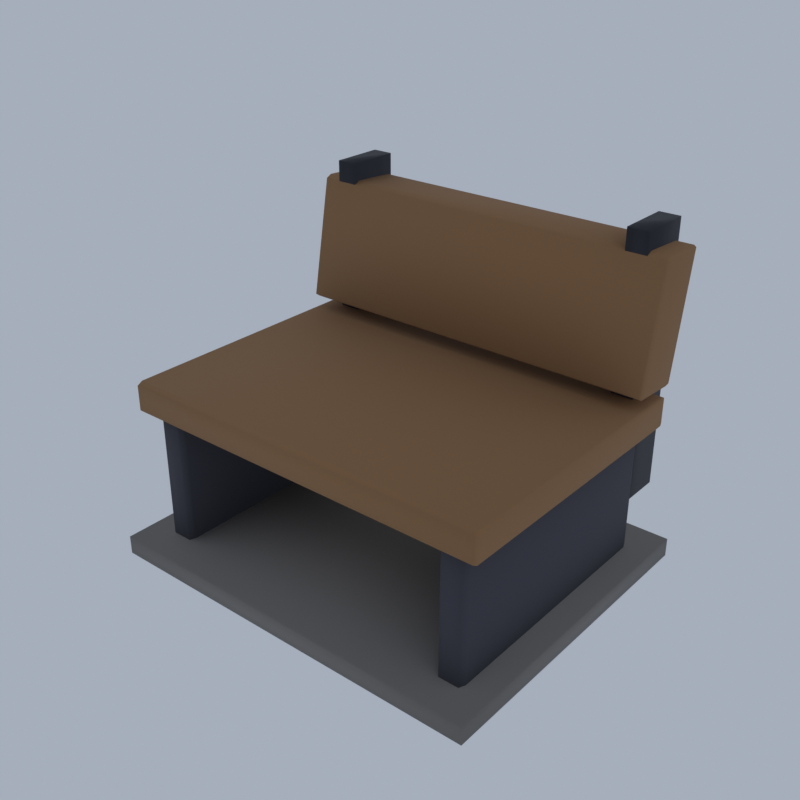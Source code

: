 # Source: TW02_08_street_life_08.blend  (saved by Blender 5.2.45; exported with 4.5.12 LTS)
import bpy
from mathutils import Matrix  # noqa: F401  (used for matrix-valued properties, if any)

bpy.ops.wm.read_factory_settings(use_empty=True)
scene = bpy.context.scene
scene.name = 'Scene'

# ---- collections
col_collection = bpy.data.collections.new('Collection'); scene.collection.children.link(col_collection)

# ---- materials (node trees are filled in below, after node groups)
mat_ve_t1_plank_woodplanks = bpy.data.materials.new('ve_t1_plank|WoodPlanks')
mat_ve_t1_plank_woodplanks.diffuse_color = (0.3112, 0.1636, 0.06973, 1.0)
mat_ve_t1_dstone_granite = bpy.data.materials.new('ve_t1_dstone|Granite')
mat_ve_t1_dstone_granite.diffuse_color = (0.05819, 0.05819, 0.07383, 1.0)
mat_ve_t1_iron_metal = bpy.data.materials.new('ve_t1_iron|Metal')
mat_ve_t1_iron_metal.diffuse_color = (0.03847, 0.03847, 0.04778, 1.0)
mat_ve_t1_stone_slate = bpy.data.materials.new('ve_t1_stone|Slate')
mat_ve_t1_stone_slate.diffuse_color = (0.2195, 0.2047, 0.1905, 1.0)

# ---- material node trees
mat_ve_t1_plank_woodplanks.use_nodes = True; mat_ve_t1_plank_woodplanks.node_tree.nodes.clear()
_N = mat_ve_t1_plank_woodplanks.node_tree.nodes; _L = mat_ve_t1_plank_woodplanks.node_tree.links
n0 = _N.new('ShaderNodeBsdfPrincipled'); n0.name = 'Principled BSDF'; n0.location = (-200, 100)
n0.inputs[0].default_value = (0.3112, 0.1636, 0.06973, 1.0)
n0.inputs[2].default_value = 0.9
n0.inputs[10].default_value = 0.005
n1 = _N.new('ShaderNodeOutputMaterial'); n1.name = 'Material Output'; n1.location = (200, 100)
_L.new(n0.outputs[0], n1.inputs[0])
n1.is_active_output = True
mat_ve_t1_dstone_granite.use_nodes = True; mat_ve_t1_dstone_granite.node_tree.nodes.clear()
_N = mat_ve_t1_dstone_granite.node_tree.nodes; _L = mat_ve_t1_dstone_granite.node_tree.links
n0 = _N.new('ShaderNodeBsdfPrincipled'); n0.name = 'Principled BSDF'; n0.location = (-200, 100)
n0.inputs[0].default_value = (0.05819, 0.05819, 0.07383, 1.0)
n0.inputs[2].default_value = 0.92
n0.inputs[10].default_value = 0.005
n1 = _N.new('ShaderNodeOutputMaterial'); n1.name = 'Material Output'; n1.location = (200, 100)
_L.new(n0.outputs[0], n1.inputs[0])
n1.is_active_output = True
mat_ve_t1_iron_metal.use_nodes = True; mat_ve_t1_iron_metal.node_tree.nodes.clear()
_N = mat_ve_t1_iron_metal.node_tree.nodes; _L = mat_ve_t1_iron_metal.node_tree.links
n0 = _N.new('ShaderNodeBsdfPrincipled'); n0.name = 'Principled BSDF'; n0.location = (-200, 100)
n0.inputs[0].default_value = (0.03847, 0.03847, 0.04778, 1.0)
n0.inputs[1].default_value = 0.6
n0.inputs[2].default_value = 0.6
n0.inputs[10].default_value = 0.005
n1 = _N.new('ShaderNodeOutputMaterial'); n1.name = 'Material Output'; n1.location = (200, 100)
_L.new(n0.outputs[0], n1.inputs[0])
n1.is_active_output = True
mat_ve_t1_stone_slate.use_nodes = True; mat_ve_t1_stone_slate.node_tree.nodes.clear()
_N = mat_ve_t1_stone_slate.node_tree.nodes; _L = mat_ve_t1_stone_slate.node_tree.links
n0 = _N.new('ShaderNodeBsdfPrincipled'); n0.name = 'Principled BSDF'; n0.location = (-200, 100)
n0.inputs[0].default_value = (0.2195, 0.2047, 0.1905, 1.0)
n0.inputs[2].default_value = 0.95
n0.inputs[10].default_value = 0.005
n1 = _N.new('ShaderNodeOutputMaterial'); n1.name = 'Material Output'; n1.location = (200, 100)
_L.new(n0.outputs[0], n1.inputs[0])
n1.is_active_output = True

# ---- world
world_world = bpy.data.worlds.new('World'); scene.world = world_world
world_world.use_nodes = True; world_world.node_tree.nodes.clear()
_N = world_world.node_tree.nodes; _L = world_world.node_tree.links
n0 = _N.new('ShaderNodeOutputWorld'); n0.name = 'World Output'; n0.location = (200, 100)
n1 = _N.new('ShaderNodeBackground'); n1.name = 'Background'; n1.location = (-200, 100)
n1.inputs[0].default_value = (0.42, 0.47, 0.55, 1.0)
n1.inputs[1].default_value = 0.9
_L.new(n1.outputs[0], n0.inputs[0])
n0.is_active_output = True
world_world.color = (0.05088, 0.05088, 0.05088)
world_world.sun_shadow_jitter_overblur = 0.0

# ---- meshes
me_town1_street_life = bpy.data.meshes.new('town1_street_life')
me_town1_street_life.from_pydata([(-5.681, -4.18, 4.434), (-5.681, -4.344, 4.528), (-5.745, -4.18, 4.528), (-5.681, -4.344, 5.283), (-5.681, -4.18, 5.377), (-5.745, -4.18, 5.283), (-5.681, 4.016, 4.434), (-5.745, 4.016, 4.528), (-5.681, 4.18, 4.528), (-5.681, 4.016, 5.377), (-5.681, 4.18, 5.283), (-5.745, 4.016, 5.283), (5.681, -4.18, 4.434), (5.745, -4.18, 4.528), (5.681, -4.344, 4.528), (5.681, -4.18, 5.377), (5.681, -4.344, 5.283), (5.745, -4.18, 5.283), (5.681, 4.016, 4.434), (5.681, 4.18, 4.528), (5.745, 4.016, 4.528), (5.681, 4.016, 5.377), (5.745, 4.016, 5.283), (5.681, 4.18, 5.283), (-5.681, 2.858, 5.71), (-5.681, 2.712, 5.814), (-5.745, 2.875, 5.804), (-5.681, 3.363, 9.379), (-5.681, 3.543, 9.463), (-5.745, 3.526, 9.369), (-5.681, 4.162, 5.631), (-5.745, 4.179, 5.725), (-5.681, 4.342, 5.715), (-5.681, 4.847, 9.384), (-5.681, 4.993, 9.28), (-5.745, 4.83, 9.29), (5.681, 2.858, 5.71), (5.745, 2.875, 5.804), (5.681, 2.712, 5.814), (5.681, 3.543, 9.463), (5.681, 3.363, 9.379), (5.745, 3.526, 9.369), (5.681, 4.162, 5.631), (5.681, 4.342, 5.715), (5.745, 4.179, 5.725), (5.681, 4.847, 9.384), (5.745, 4.83, 9.29), (5.681, 4.993, 9.28), (-5.157, -3.82, 0.0), (-5.157, -4.016, 0.1132), (-5.234, -3.82, 0.1132), (-5.157, -4.016, 4.792), (-5.157, -3.82, 4.906), (-5.234, -3.82, 4.792), (-5.157, 3.656, 0.0), (-5.234, 3.656, 0.1132), (-5.157, 3.852, 0.1132), (-5.157, 3.656, 4.906), (-5.157, 3.852, 4.792), (-5.234, 3.656, 4.792), (-4.545, -3.82, 0.0), (-4.468, -3.82, 0.1132), (-4.545, -4.016, 0.1132), (-4.545, -3.82, 4.906), (-4.545, -4.016, 4.792), (-4.468, -3.82, 4.792), (-4.545, 3.656, 0.0), (-4.545, 3.852, 0.1132), (-4.468, 3.656, 0.1132), (-4.545, 3.656, 4.906), (-4.468, 3.656, 4.792), (-4.545, 3.852, 4.792), (4.545, -3.82, 0.0), (4.545, -4.016, 0.1132), (4.468, -3.82, 0.1132), (4.545, -4.016, 4.792), (4.545, -3.82, 4.906), (4.468, -3.82, 4.792), (4.545, 3.656, 0.0), (4.468, 3.656, 0.1132), (4.545, 3.852, 0.1132), (4.545, 3.656, 4.906), (4.545, 3.852, 4.792), (4.468, 3.656, 4.792), (5.157, -3.82, 0.0), (5.234, -3.82, 0.1132), (5.157, -4.016, 0.1132), (5.157, -3.82, 4.906), (5.157, -4.016, 4.792), (5.234, -3.82, 4.792), (5.157, 3.656, 0.0), (5.157, 3.852, 0.1132), (5.234, 3.656, 0.1132), (5.157, 3.656, 4.906), (5.234, 3.656, 4.792), (5.157, 3.852, 4.792), (-5.17, 3.361, 2.075), (-4.532, 3.361, 2.075), (-4.532, 5.0, 2.075), (-5.17, 5.0, 2.075), (-5.17, 3.361, 10.0), (-4.532, 3.361, 10.0), (-4.532, 5.0, 10.0), (-5.17, 5.0, 10.0), (4.532, 3.361, 2.075), (5.17, 3.361, 2.075), (5.17, 5.0, 2.075), (4.532, 5.0, 2.075), (4.532, 3.361, 10.0), (5.17, 3.361, 10.0), (5.17, 5.0, 10.0), (4.532, 5.0, 10.0), (-6.0, -5.0, 0.0), (6.0, -5.0, 0.0), (6.0, 4.836, 0.0), (-6.0, 4.836, 0.0), (-6.0, -5.0, 0.566), (6.0, -5.0, 0.566), (6.0, 4.836, 0.566), (-6.0, 4.836, 0.566)], [], [(0, 1, 2), (3, 4, 5), (6, 7, 8), (9, 10, 11), (12, 13, 14), (15, 16, 17), (18, 19, 20), (21, 22, 23), (6, 0, 2, 7), (1, 3, 5, 2), (4, 9, 11, 5), (10, 8, 7, 11), (18, 6, 8, 19), (9, 21, 23, 10), (22, 20, 19, 23), (12, 18, 20, 13), (21, 15, 17, 22), (16, 14, 13, 17), (0, 12, 14, 1), (15, 4, 3, 16), (6, 18, 12, 0), (2, 5, 11, 7), (14, 16, 3, 1), (21, 9, 4, 15), (8, 10, 23, 19), (20, 22, 17, 13), (24, 25, 26), (27, 28, 29), (30, 31, 32), (33, 34, 35), (36, 37, 38), (39, 40, 41), (42, 43, 44), (45, 46, 47), (30, 24, 26, 31), (25, 27, 29, 26), (28, 33, 35, 29), (34, 32, 31, 35), (42, 30, 32, 43), (33, 45, 47, 34), (46, 44, 43, 47), (36, 42, 44, 37), (45, 39, 41, 46), (40, 38, 37, 41), (24, 36, 38, 25), (39, 28, 27, 40), (30, 42, 36, 24), (26, 29, 35, 31), (38, 40, 27, 25), (45, 33, 28, 39), (32, 34, 47, 43), (44, 46, 41, 37), (48, 49, 50), (51, 52, 53), (54, 55, 56), (57, 58, 59), (60, 61, 62), (63, 64, 65), (66, 67, 68), (69, 70, 71), (54, 48, 50, 55), (49, 51, 53, 50), (52, 57, 59, 53), (58, 56, 55, 59), (66, 54, 56, 67), (57, 69, 71, 58), (70, 68, 67, 71), (60, 66, 68, 61), (69, 63, 65, 70), (64, 62, 61, 65), (48, 60, 62, 49), (63, 52, 51, 64), (54, 66, 60, 48), (50, 53, 59, 55), (62, 64, 51, 49), (69, 57, 52, 63), (56, 58, 71, 67), (68, 70, 65, 61), (72, 73, 74), (75, 76, 77), (78, 79, 80), (81, 82, 83), (84, 85, 86), (87, 88, 89), (90, 91, 92), (93, 94, 95), (78, 72, 74, 79), (73, 75, 77, 74), (76, 81, 83, 77), (82, 80, 79, 83), (90, 78, 80, 91), (81, 93, 95, 82), (94, 92, 91, 95), (84, 90, 92, 85), (93, 87, 89, 94), (88, 86, 85, 89), (72, 84, 86, 73), (87, 76, 75, 88), (78, 90, 84, 72), (74, 77, 83, 79), (86, 88, 75, 73), (93, 81, 76, 87), (80, 82, 95, 91), (92, 94, 89, 85), (96, 99, 98, 97), (100, 101, 102, 103), (96, 97, 101, 100), (97, 98, 102, 101), (98, 99, 103, 102), (99, 96, 100, 103), (104, 107, 106, 105), (108, 109, 110, 111), (104, 105, 109, 108), (105, 106, 110, 109), (106, 107, 111, 110), (107, 104, 108, 111), (112, 115, 114, 113), (116, 117, 118, 119), (112, 113, 117, 116), (113, 114, 118, 117), (114, 115, 119, 118), (115, 112, 116, 119)])
me_town1_street_life.polygons.foreach_set('use_smooth', [True] * 122)
me_town1_street_life.polygons.foreach_set('material_index', [0, 0, 0, 0, 0, 0, 0, 0, 0, 0, 0, 0, 0, 0, 0, 0, 0, 0, 0, 0, 0, 0, 0, 0, 0, 0, 0, 0, 0, 0, 0, 0, 0, 0, 0, 0, 0, 0, 0, 0, 0, 0, 0, 0, 0, 0, 0, 0, 0, 0, 0, 0, 1, 1, 1, 1, 1, 1, 1, 1, 1, 1, 1, 1, 1, 1, 1, 1, 1, 1, 1, 1, 1, 1, 1, 1, 1, 1, 1, 1, 1, 1, 1, 1, 1, 1, 1, 1, 1, 1, 1, 1, 1, 1, 1, 1, 1, 1, 1, 1, 1, 1, 1, 1, 2, 2, 2, 2, 2, 2, 2, 2, 2, 2, 2, 2, 3, 3, 3, 3, 3, 3])
_k = set([(0, 1), (0, 2), (0, 6), (0, 12), (1, 2), (1, 3), (1, 14), (2, 5), (2, 7), (3, 4), (3, 5), (3, 16), (4, 5), (4, 9), (4, 15), (5, 11), (6, 7), (6, 8), (6, 18), (7, 8), (7, 11), (8, 10), (8, 19), (9, 10), (9, 11), (9, 21), (10, 11), (10, 23), (12, 13), (12, 14), (12, 18), (13, 14), (13, 17), (13, 20), (14, 16), (15, 16), (15, 17), (15, 21), (16, 17), (17, 22), (18, 19), (18, 20), (19, 20), (19, 23), (20, 22), (21, 22), (21, 23), (22, 23), (24, 25), (24, 26), (24, 30), (24, 36), (25, 26), (25, 27), (25, 38), (26, 29), (26, 31), (27, 28), (27, 29), (27, 40), (28, 29), (28, 33), (28, 39), (29, 35), (30, 31), (30, 32), (30, 42), (31, 32), (31, 35), (32, 34), (32, 43), (33, 34), (33, 35), (33, 45), (34, 35), (34, 47), (36, 37), (36, 38), (36, 42), (37, 38), (37, 41), (37, 44), (38, 40), (39, 40), (39, 41), (39, 45), (40, 41), (41, 46), (42, 43), (42, 44), (43, 44), (43, 47), (44, 46), (45, 46), (45, 47), (46, 47), (48, 49), (48, 50), (48, 54), (48, 60), (49, 50), (49, 51), (49, 62), (50, 53), (50, 55), (51, 52), (51, 53), (51, 64), (52, 53), (52, 57), (52, 63), (53, 59), (54, 55), (54, 56), (54, 66), (55, 56), (55, 59), (56, 58), (56, 67), (57, 58), (57, 59), (57, 69), (58, 59), (58, 71), (60, 61), (60, 62), (60, 66), (61, 62), (61, 65), (61, 68), (62, 64), (63, 64), (63, 65), (63, 69), (64, 65), (65, 70), (66, 67), (66, 68), (67, 68), (67, 71), (68, 70), (69, 70), (69, 71), (70, 71), (72, 73), (72, 74), (72, 78), (72, 84), (73, 74), (73, 75), (73, 86), (74, 77), (74, 79), (75, 76), (75, 77), (75, 88), (76, 77), (76, 81), (76, 87), (77, 83), (78, 79), (78, 80), (78, 90), (79, 80), (79, 83), (80, 82), (80, 91), (81, 82), (81, 83), (81, 93), (82, 83), (82, 95), (84, 85), (84, 86), (84, 90), (85, 86), (85, 89), (85, 92), (86, 88), (87, 88), (87, 89), (87, 93), (88, 89), (89, 94), (90, 91), (90, 92), (91, 92), (91, 95), (92, 94), (93, 94), (93, 95), (94, 95), (96, 97), (96, 99), (96, 100), (97, 98), (97, 101), (98, 99), (98, 102), (99, 103), (100, 101), (100, 103), (101, 102), (102, 103), (104, 105), (104, 107), (104, 108), (105, 106), (105, 109), (106, 107), (106, 110), (107, 111), (108, 109), (108, 111), (109, 110), (110, 111), (112, 113), (112, 115), (112, 116), (113, 114), (113, 117), (114, 115), (114, 118), (115, 119), (116, 117), (116, 119), (117, 118), (118, 119)])
me_town1_street_life.attributes.new('sharp_edge', 'BOOLEAN', 'EDGE').data.foreach_set('value', [ (min(e.vertices), max(e.vertices)) in _k for e in me_town1_street_life.edges])
me_town1_street_life.materials.append(mat_ve_t1_plank_woodplanks)
me_town1_street_life.materials.append(mat_ve_t1_dstone_granite)
me_town1_street_life.materials.append(mat_ve_t1_iron_metal)
me_town1_street_life.materials.append(mat_ve_t1_stone_slate)
me_town1_street_life.update()

# ---- objects
ob_town1_street_life = bpy.data.objects.new('town1_street_life', me_town1_street_life)

# ---- transforms, parenting, visibility, modifiers, constraints
ob_town1_street_life.location = (0.0, 0.0, 0.0)

# ---- collection membership
scene.collection.objects.link(ob_town1_street_life)

# ---- scene / render settings (as saved in the file)
scene.frame_start = 1; scene.frame_end = 250; scene.frame_set(1)
scene.render.engine = 'CYCLES'
scene.render.resolution_x = 420
scene.render.resolution_y = 420
scene.render.bake_bias = 0.0
scene.render.bake_samples = 0
scene.render.compositor_device = 'GPU'
scene.cycles.samples = 24
scene.cycles.adaptive_threshold = 0.05
scene.cycles.max_bounces = 4
scene.cycles.diffuse_bounces = 2
scene.cycles.glossy_bounces = 2
scene.cycles.transmission_bounces = 2
scene.cycles.transparent_max_bounces = 4
scene.eevee.taa_render_samples = 48
scene.eevee.use_volume_custom_range = False
scene.eevee.fast_gi_thickness_near = 0.1
scene.eevee.fast_gi_thickness_far = 0.0
scene.eevee.ray_tracing_options.screen_trace_thickness = 0.1
scene.view_settings.view_transform = 'Standard'
bpy.context.view_layer.update()

# ---- added for rendering (the .blend has no active camera): camera
cam_auto = bpy.data.cameras.new('AutoCamera')
cam_auto.lens = 50.0
cam_auto.sensor_width = 36.0
cam_auto.clip_end = 1000.0
ob_auto_camera = bpy.data.objects.new('AutoCamera', cam_auto)
scene.collection.objects.link(ob_auto_camera)
ob_auto_camera.location = (17.1604, -20.5924, 18.7283)
ob_auto_camera.rotation_euler = (1.09748, -7.21219e-08, 0.694738)
scene.camera = ob_auto_camera
bpy.context.view_layer.update()
